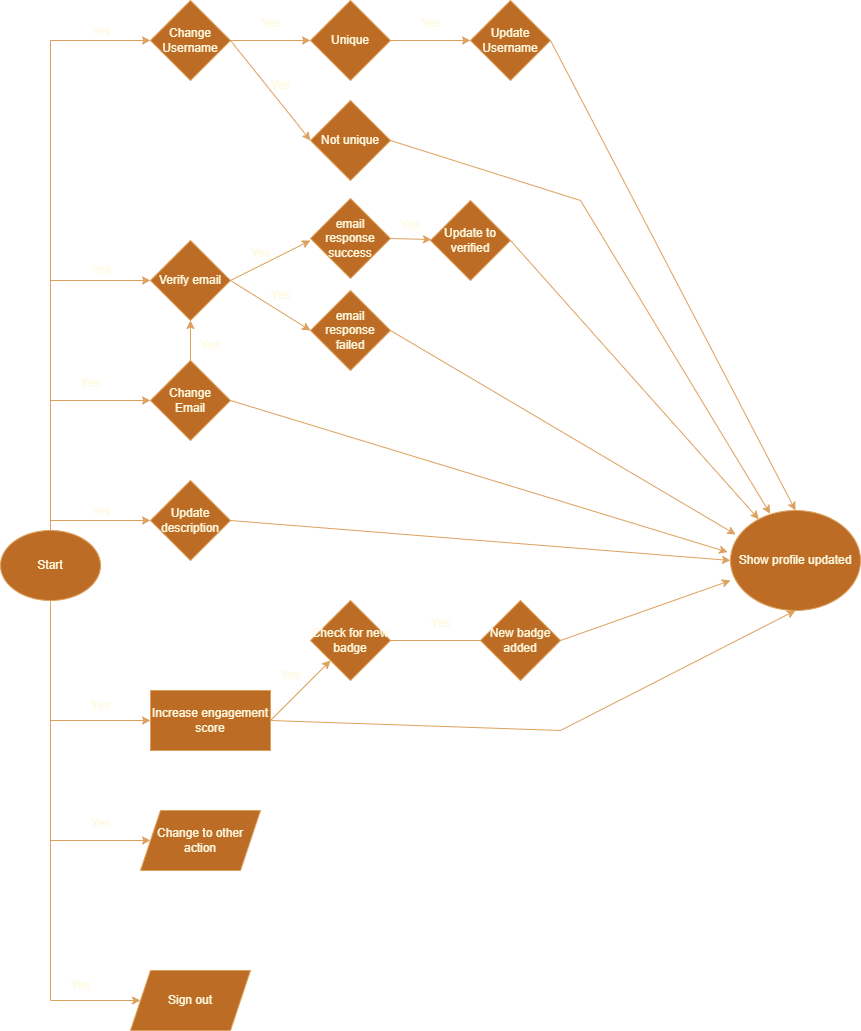

The diagram above was exported from draw.io. Its source (the exported page's mxGraphModel, read from the mxfile embedded in the PNG):
<mxGraphModel dx="1050" dy="522" grid="1" gridSize="10" guides="1" tooltips="1" connect="1" arrows="0" fold="1" page="1" pageScale="1" pageWidth="850" pageHeight="1100" background="#000000" math="0" shadow="0">
  <root>
    <mxCell id="0" />
    <mxCell id="1" parent="0" />
    <mxCell id="6E48CfYZwbGbyHWIyDzm-1" value="Start" style="ellipse;whiteSpace=wrap;html=1;labelBackgroundColor=none;fillColor=#BC6C25;strokeColor=#DDA15E;fontColor=#FEFAE0;" vertex="1" parent="1">
      <mxGeometry x="10" y="570" width="100" height="70" as="geometry" />
    </mxCell>
    <mxCell id="6E48CfYZwbGbyHWIyDzm-3" value="" style="endArrow=none;html=1;rounded=0;exitX=0.5;exitY=0;exitDx=0;exitDy=0;labelBackgroundColor=none;strokeColor=#DDA15E;fontColor=default;" edge="1" parent="1" source="6E48CfYZwbGbyHWIyDzm-1">
      <mxGeometry width="50" height="50" relative="1" as="geometry">
        <mxPoint x="400" y="370" as="sourcePoint" />
        <mxPoint x="60" y="80" as="targetPoint" />
      </mxGeometry>
    </mxCell>
    <mxCell id="6E48CfYZwbGbyHWIyDzm-4" value="" style="endArrow=none;html=1;rounded=0;entryX=0.5;entryY=1;entryDx=0;entryDy=0;labelBackgroundColor=none;strokeColor=#DDA15E;fontColor=default;" edge="1" parent="1" target="6E48CfYZwbGbyHWIyDzm-1">
      <mxGeometry width="50" height="50" relative="1" as="geometry">
        <mxPoint x="60" y="1040" as="sourcePoint" />
        <mxPoint x="450" y="820" as="targetPoint" />
      </mxGeometry>
    </mxCell>
    <mxCell id="6E48CfYZwbGbyHWIyDzm-5" value="" style="endArrow=classic;html=1;rounded=0;labelBackgroundColor=none;strokeColor=#DDA15E;fontColor=default;" edge="1" parent="1">
      <mxGeometry width="50" height="50" relative="1" as="geometry">
        <mxPoint x="60" y="80" as="sourcePoint" />
        <mxPoint x="160" y="80" as="targetPoint" />
      </mxGeometry>
    </mxCell>
    <mxCell id="6E48CfYZwbGbyHWIyDzm-6" value="Yes" style="edgeLabel;html=1;align=center;verticalAlign=middle;resizable=0;points=[];labelBackgroundColor=none;fontColor=#FEFAE0;" vertex="1" connectable="0" parent="6E48CfYZwbGbyHWIyDzm-5">
      <mxGeometry x="-0.064" y="4" relative="1" as="geometry">
        <mxPoint x="3" y="-6" as="offset" />
      </mxGeometry>
    </mxCell>
    <mxCell id="6E48CfYZwbGbyHWIyDzm-7" value="Change Username" style="rhombus;whiteSpace=wrap;html=1;labelBackgroundColor=none;fillColor=#BC6C25;strokeColor=#DDA15E;fontColor=#FEFAE0;" vertex="1" parent="1">
      <mxGeometry x="160" y="40" width="80" height="80" as="geometry" />
    </mxCell>
    <mxCell id="6E48CfYZwbGbyHWIyDzm-8" value="" style="endArrow=classic;html=1;rounded=0;labelBackgroundColor=none;strokeColor=#DDA15E;fontColor=default;" edge="1" parent="1">
      <mxGeometry width="50" height="50" relative="1" as="geometry">
        <mxPoint x="60" y="560" as="sourcePoint" />
        <mxPoint x="160" y="560" as="targetPoint" />
        <Array as="points" />
      </mxGeometry>
    </mxCell>
    <mxCell id="6E48CfYZwbGbyHWIyDzm-9" value="Yes" style="edgeLabel;html=1;align=center;verticalAlign=middle;resizable=0;points=[];labelBackgroundColor=none;fontColor=#FEFAE0;" vertex="1" connectable="0" parent="6E48CfYZwbGbyHWIyDzm-8">
      <mxGeometry x="0.036" y="7" relative="1" as="geometry">
        <mxPoint x="-2" y="-3" as="offset" />
      </mxGeometry>
    </mxCell>
    <mxCell id="6E48CfYZwbGbyHWIyDzm-10" value="Update description" style="rhombus;whiteSpace=wrap;html=1;labelBackgroundColor=none;fillColor=#BC6C25;strokeColor=#DDA15E;fontColor=#FEFAE0;" vertex="1" parent="1">
      <mxGeometry x="160" y="520" width="80" height="80" as="geometry" />
    </mxCell>
    <mxCell id="6E48CfYZwbGbyHWIyDzm-11" value="" style="endArrow=classic;html=1;rounded=0;labelBackgroundColor=none;strokeColor=#DDA15E;fontColor=default;" edge="1" parent="1">
      <mxGeometry width="50" height="50" relative="1" as="geometry">
        <mxPoint x="60" y="320" as="sourcePoint" />
        <mxPoint x="160" y="320" as="targetPoint" />
      </mxGeometry>
    </mxCell>
    <mxCell id="6E48CfYZwbGbyHWIyDzm-12" value="Yes" style="edgeLabel;html=1;align=center;verticalAlign=middle;resizable=0;points=[];labelBackgroundColor=none;fontColor=#FEFAE0;" vertex="1" connectable="0" parent="6E48CfYZwbGbyHWIyDzm-11">
      <mxGeometry x="0.056" y="-4" relative="1" as="geometry">
        <mxPoint x="-3" y="-16" as="offset" />
      </mxGeometry>
    </mxCell>
    <mxCell id="6E48CfYZwbGbyHWIyDzm-13" value="Verify email" style="rhombus;whiteSpace=wrap;html=1;labelBackgroundColor=none;fillColor=#BC6C25;strokeColor=#DDA15E;fontColor=#FEFAE0;" vertex="1" parent="1">
      <mxGeometry x="160" y="280" width="80" height="80" as="geometry" />
    </mxCell>
    <mxCell id="6E48CfYZwbGbyHWIyDzm-14" value="" style="endArrow=classic;html=1;rounded=0;exitX=1;exitY=0.5;exitDx=0;exitDy=0;labelBackgroundColor=none;strokeColor=#DDA15E;fontColor=default;" edge="1" parent="1" source="6E48CfYZwbGbyHWIyDzm-13">
      <mxGeometry width="50" height="50" relative="1" as="geometry">
        <mxPoint x="400" y="270" as="sourcePoint" />
        <mxPoint x="320" y="280" as="targetPoint" />
      </mxGeometry>
    </mxCell>
    <mxCell id="6E48CfYZwbGbyHWIyDzm-15" value="Yes" style="text;html=1;align=center;verticalAlign=middle;resizable=0;points=[];autosize=1;strokeColor=none;fillColor=none;labelBackgroundColor=none;fontColor=#FEFAE0;" vertex="1" parent="1">
      <mxGeometry x="250" y="278" width="40" height="30" as="geometry" />
    </mxCell>
    <mxCell id="6E48CfYZwbGbyHWIyDzm-16" value="" style="endArrow=classic;html=1;rounded=0;exitX=1;exitY=0.5;exitDx=0;exitDy=0;entryX=0;entryY=0.5;entryDx=0;entryDy=0;labelBackgroundColor=none;strokeColor=#DDA15E;fontColor=default;" edge="1" parent="1" source="6E48CfYZwbGbyHWIyDzm-13" target="6E48CfYZwbGbyHWIyDzm-19">
      <mxGeometry width="50" height="50" relative="1" as="geometry">
        <mxPoint x="400" y="270" as="sourcePoint" />
        <mxPoint x="320" y="360" as="targetPoint" />
      </mxGeometry>
    </mxCell>
    <mxCell id="6E48CfYZwbGbyHWIyDzm-17" value="Yes" style="text;html=1;align=center;verticalAlign=middle;resizable=0;points=[];autosize=1;strokeColor=none;fillColor=none;labelBackgroundColor=none;fontColor=#FEFAE0;" vertex="1" parent="1">
      <mxGeometry x="270" y="320" width="40" height="30" as="geometry" />
    </mxCell>
    <mxCell id="6E48CfYZwbGbyHWIyDzm-18" value="email response success" style="rhombus;whiteSpace=wrap;html=1;labelBackgroundColor=none;fillColor=#BC6C25;strokeColor=#DDA15E;fontColor=#FEFAE0;" vertex="1" parent="1">
      <mxGeometry x="320" y="238" width="80" height="80" as="geometry" />
    </mxCell>
    <mxCell id="6E48CfYZwbGbyHWIyDzm-19" value="email response failed" style="rhombus;whiteSpace=wrap;html=1;labelBackgroundColor=none;fillColor=#BC6C25;strokeColor=#DDA15E;fontColor=#FEFAE0;" vertex="1" parent="1">
      <mxGeometry x="320" y="330" width="80" height="80" as="geometry" />
    </mxCell>
    <mxCell id="6E48CfYZwbGbyHWIyDzm-20" value="" style="endArrow=classic;html=1;rounded=0;exitX=1;exitY=0.5;exitDx=0;exitDy=0;labelBackgroundColor=none;strokeColor=#DDA15E;fontColor=default;" edge="1" parent="1" source="6E48CfYZwbGbyHWIyDzm-18" target="6E48CfYZwbGbyHWIyDzm-21">
      <mxGeometry width="50" height="50" relative="1" as="geometry">
        <mxPoint x="400" y="270" as="sourcePoint" />
        <mxPoint x="480" y="280" as="targetPoint" />
      </mxGeometry>
    </mxCell>
    <mxCell id="6E48CfYZwbGbyHWIyDzm-21" value="Update to verified" style="rhombus;whiteSpace=wrap;html=1;labelBackgroundColor=none;fillColor=#BC6C25;strokeColor=#DDA15E;fontColor=#FEFAE0;" vertex="1" parent="1">
      <mxGeometry x="440" y="240" width="80" height="80" as="geometry" />
    </mxCell>
    <mxCell id="6E48CfYZwbGbyHWIyDzm-22" value="Yes" style="text;html=1;align=center;verticalAlign=middle;resizable=0;points=[];autosize=1;strokeColor=none;fillColor=none;labelBackgroundColor=none;fontColor=#FEFAE0;" vertex="1" parent="1">
      <mxGeometry x="400" y="250" width="40" height="30" as="geometry" />
    </mxCell>
    <mxCell id="6E48CfYZwbGbyHWIyDzm-23" value="" style="endArrow=classic;html=1;rounded=0;labelBackgroundColor=none;strokeColor=#DDA15E;fontColor=default;" edge="1" parent="1" target="6E48CfYZwbGbyHWIyDzm-24">
      <mxGeometry width="50" height="50" relative="1" as="geometry">
        <mxPoint x="60" y="440" as="sourcePoint" />
        <mxPoint x="160" y="440" as="targetPoint" />
      </mxGeometry>
    </mxCell>
    <mxCell id="6E48CfYZwbGbyHWIyDzm-25" value="" style="endArrow=classic;html=1;rounded=0;entryX=0.5;entryY=1;entryDx=0;entryDy=0;labelBackgroundColor=none;strokeColor=#DDA15E;fontColor=default;" edge="1" parent="1" source="6E48CfYZwbGbyHWIyDzm-24" target="6E48CfYZwbGbyHWIyDzm-13">
      <mxGeometry width="50" height="50" relative="1" as="geometry">
        <mxPoint x="450" y="220" as="sourcePoint" />
        <mxPoint x="400" y="270" as="targetPoint" />
      </mxGeometry>
    </mxCell>
    <mxCell id="6E48CfYZwbGbyHWIyDzm-24" value="Change&lt;br style=&quot;border-color: var(--border-color);&quot;&gt;Email" style="rhombus;whiteSpace=wrap;html=1;labelBackgroundColor=none;fillColor=#BC6C25;strokeColor=#DDA15E;fontColor=#FEFAE0;" vertex="1" parent="1">
      <mxGeometry x="160" y="400" width="80" height="80" as="geometry" />
    </mxCell>
    <mxCell id="6E48CfYZwbGbyHWIyDzm-26" value="Yes" style="text;html=1;align=center;verticalAlign=middle;resizable=0;points=[];autosize=1;strokeColor=none;fillColor=none;labelBackgroundColor=none;fontColor=#FEFAE0;" vertex="1" parent="1">
      <mxGeometry x="200" y="370" width="40" height="30" as="geometry" />
    </mxCell>
    <mxCell id="6E48CfYZwbGbyHWIyDzm-27" value="" style="endArrow=classic;html=1;rounded=0;exitX=1;exitY=0.5;exitDx=0;exitDy=0;labelBackgroundColor=none;strokeColor=#DDA15E;fontColor=default;" edge="1" parent="1" source="6E48CfYZwbGbyHWIyDzm-7">
      <mxGeometry width="50" height="50" relative="1" as="geometry">
        <mxPoint x="400" y="270" as="sourcePoint" />
        <mxPoint x="320" y="80" as="targetPoint" />
      </mxGeometry>
    </mxCell>
    <mxCell id="6E48CfYZwbGbyHWIyDzm-28" value="Yes" style="text;html=1;align=center;verticalAlign=middle;resizable=0;points=[];autosize=1;strokeColor=none;fillColor=none;labelBackgroundColor=none;fontColor=#FEFAE0;" vertex="1" parent="1">
      <mxGeometry x="260" y="48" width="40" height="30" as="geometry" />
    </mxCell>
    <mxCell id="6E48CfYZwbGbyHWIyDzm-29" value="Unique" style="rhombus;whiteSpace=wrap;html=1;labelBackgroundColor=none;fillColor=#BC6C25;strokeColor=#DDA15E;fontColor=#FEFAE0;" vertex="1" parent="1">
      <mxGeometry x="320" y="40" width="80" height="80" as="geometry" />
    </mxCell>
    <mxCell id="6E48CfYZwbGbyHWIyDzm-30" value="" style="endArrow=classic;html=1;rounded=0;exitX=1;exitY=0.5;exitDx=0;exitDy=0;labelBackgroundColor=none;strokeColor=#DDA15E;fontColor=default;" edge="1" parent="1" source="6E48CfYZwbGbyHWIyDzm-29">
      <mxGeometry width="50" height="50" relative="1" as="geometry">
        <mxPoint x="400" y="270" as="sourcePoint" />
        <mxPoint x="480" y="80" as="targetPoint" />
      </mxGeometry>
    </mxCell>
    <mxCell id="6E48CfYZwbGbyHWIyDzm-31" value="Yes" style="text;html=1;align=center;verticalAlign=middle;resizable=0;points=[];autosize=1;strokeColor=none;fillColor=none;labelBackgroundColor=none;fontColor=#FEFAE0;" vertex="1" parent="1">
      <mxGeometry x="420" y="48" width="40" height="30" as="geometry" />
    </mxCell>
    <mxCell id="6E48CfYZwbGbyHWIyDzm-32" value="Update Username" style="rhombus;whiteSpace=wrap;html=1;labelBackgroundColor=none;fillColor=#BC6C25;strokeColor=#DDA15E;fontColor=#FEFAE0;" vertex="1" parent="1">
      <mxGeometry x="480" y="40" width="80" height="80" as="geometry" />
    </mxCell>
    <mxCell id="6E48CfYZwbGbyHWIyDzm-33" value="Not unique" style="rhombus;whiteSpace=wrap;html=1;labelBackgroundColor=none;fillColor=#BC6C25;strokeColor=#DDA15E;fontColor=#FEFAE0;" vertex="1" parent="1">
      <mxGeometry x="320" y="140" width="80" height="80" as="geometry" />
    </mxCell>
    <mxCell id="6E48CfYZwbGbyHWIyDzm-34" value="" style="endArrow=classic;html=1;rounded=0;exitX=1;exitY=0.5;exitDx=0;exitDy=0;entryX=0;entryY=0.5;entryDx=0;entryDy=0;labelBackgroundColor=none;strokeColor=#DDA15E;fontColor=default;" edge="1" parent="1" source="6E48CfYZwbGbyHWIyDzm-7" target="6E48CfYZwbGbyHWIyDzm-33">
      <mxGeometry width="50" height="50" relative="1" as="geometry">
        <mxPoint x="400" y="270" as="sourcePoint" />
        <mxPoint x="450" y="220" as="targetPoint" />
      </mxGeometry>
    </mxCell>
    <mxCell id="6E48CfYZwbGbyHWIyDzm-35" value="Yes" style="text;html=1;align=center;verticalAlign=middle;resizable=0;points=[];autosize=1;strokeColor=none;fillColor=none;labelBackgroundColor=none;fontColor=#FEFAE0;" vertex="1" parent="1">
      <mxGeometry x="270" y="110" width="40" height="30" as="geometry" />
    </mxCell>
    <mxCell id="6E48CfYZwbGbyHWIyDzm-36" value="Yes" style="text;html=1;align=center;verticalAlign=middle;resizable=0;points=[];autosize=1;strokeColor=none;fillColor=none;labelBackgroundColor=none;fontColor=#FEFAE0;" vertex="1" parent="1">
      <mxGeometry x="80" y="408" width="40" height="30" as="geometry" />
    </mxCell>
    <mxCell id="6E48CfYZwbGbyHWIyDzm-37" value="" style="endArrow=classic;html=1;rounded=0;labelBackgroundColor=none;strokeColor=#DDA15E;fontColor=default;" edge="1" parent="1">
      <mxGeometry width="50" height="50" relative="1" as="geometry">
        <mxPoint x="60" y="760" as="sourcePoint" />
        <mxPoint x="160" y="760" as="targetPoint" />
      </mxGeometry>
    </mxCell>
    <mxCell id="6E48CfYZwbGbyHWIyDzm-38" value="Yes" style="text;html=1;align=center;verticalAlign=middle;resizable=0;points=[];autosize=1;strokeColor=none;fillColor=none;labelBackgroundColor=none;fontColor=#FEFAE0;" vertex="1" parent="1">
      <mxGeometry x="90" y="730" width="40" height="30" as="geometry" />
    </mxCell>
    <mxCell id="6E48CfYZwbGbyHWIyDzm-39" value="Increase engagement score" style="rounded=0;whiteSpace=wrap;html=1;labelBackgroundColor=none;fillColor=#BC6C25;strokeColor=#DDA15E;fontColor=#FEFAE0;" vertex="1" parent="1">
      <mxGeometry x="160" y="730" width="120" height="60" as="geometry" />
    </mxCell>
    <mxCell id="6E48CfYZwbGbyHWIyDzm-40" value="" style="endArrow=classic;html=1;rounded=0;labelBackgroundColor=none;strokeColor=#DDA15E;fontColor=default;" edge="1" parent="1">
      <mxGeometry width="50" height="50" relative="1" as="geometry">
        <mxPoint x="60" y="880" as="sourcePoint" />
        <mxPoint x="160" y="880" as="targetPoint" />
      </mxGeometry>
    </mxCell>
    <mxCell id="6E48CfYZwbGbyHWIyDzm-41" value="Yes" style="text;html=1;align=center;verticalAlign=middle;resizable=0;points=[];autosize=1;strokeColor=none;fillColor=none;labelBackgroundColor=none;fontColor=#FEFAE0;" vertex="1" parent="1">
      <mxGeometry x="90" y="848" width="40" height="30" as="geometry" />
    </mxCell>
    <mxCell id="6E48CfYZwbGbyHWIyDzm-42" value="Change to other action" style="shape=parallelogram;perimeter=parallelogramPerimeter;whiteSpace=wrap;html=1;fixedSize=1;labelBackgroundColor=none;fillColor=#BC6C25;strokeColor=#DDA15E;fontColor=#FEFAE0;" vertex="1" parent="1">
      <mxGeometry x="150" y="850" width="120" height="60" as="geometry" />
    </mxCell>
    <mxCell id="6E48CfYZwbGbyHWIyDzm-43" value="" style="endArrow=classic;html=1;rounded=0;labelBackgroundColor=none;strokeColor=#DDA15E;fontColor=default;" edge="1" parent="1" target="6E48CfYZwbGbyHWIyDzm-44">
      <mxGeometry width="50" height="50" relative="1" as="geometry">
        <mxPoint x="60" y="1040" as="sourcePoint" />
        <mxPoint x="200" y="1040" as="targetPoint" />
      </mxGeometry>
    </mxCell>
    <mxCell id="6E48CfYZwbGbyHWIyDzm-44" value="Sign out" style="shape=parallelogram;perimeter=parallelogramPerimeter;whiteSpace=wrap;html=1;fixedSize=1;labelBackgroundColor=none;fillColor=#BC6C25;strokeColor=#DDA15E;fontColor=#FEFAE0;" vertex="1" parent="1">
      <mxGeometry x="140" y="1010" width="120" height="60" as="geometry" />
    </mxCell>
    <mxCell id="6E48CfYZwbGbyHWIyDzm-45" value="Yes" style="text;html=1;align=center;verticalAlign=middle;resizable=0;points=[];autosize=1;strokeColor=none;fillColor=none;labelBackgroundColor=none;fontColor=#FEFAE0;" vertex="1" parent="1">
      <mxGeometry x="70" y="1010" width="40" height="30" as="geometry" />
    </mxCell>
    <mxCell id="6E48CfYZwbGbyHWIyDzm-46" value="" style="endArrow=classic;html=1;rounded=0;exitX=1;exitY=0.5;exitDx=0;exitDy=0;labelBackgroundColor=none;strokeColor=#DDA15E;fontColor=default;" edge="1" parent="1" source="6E48CfYZwbGbyHWIyDzm-39" target="6E48CfYZwbGbyHWIyDzm-47">
      <mxGeometry width="50" height="50" relative="1" as="geometry">
        <mxPoint x="400" y="770" as="sourcePoint" />
        <mxPoint x="360" y="680" as="targetPoint" />
      </mxGeometry>
    </mxCell>
    <mxCell id="6E48CfYZwbGbyHWIyDzm-47" value="Check for new badge" style="rhombus;whiteSpace=wrap;html=1;labelBackgroundColor=none;fillColor=#BC6C25;strokeColor=#DDA15E;fontColor=#FEFAE0;" vertex="1" parent="1">
      <mxGeometry x="320" y="640" width="80" height="80" as="geometry" />
    </mxCell>
    <mxCell id="6E48CfYZwbGbyHWIyDzm-48" value="Yes" style="text;html=1;align=center;verticalAlign=middle;resizable=0;points=[];autosize=1;strokeColor=none;fillColor=none;labelBackgroundColor=none;fontColor=#FEFAE0;" vertex="1" parent="1">
      <mxGeometry x="280" y="700" width="40" height="30" as="geometry" />
    </mxCell>
    <mxCell id="6E48CfYZwbGbyHWIyDzm-49" value="" style="endArrow=classic;html=1;rounded=0;exitX=1;exitY=0.5;exitDx=0;exitDy=0;labelBackgroundColor=none;strokeColor=#DDA15E;fontColor=default;" edge="1" parent="1" source="6E48CfYZwbGbyHWIyDzm-47">
      <mxGeometry width="50" height="50" relative="1" as="geometry">
        <mxPoint x="400" y="770" as="sourcePoint" />
        <mxPoint x="520" y="680" as="targetPoint" />
      </mxGeometry>
    </mxCell>
    <mxCell id="6E48CfYZwbGbyHWIyDzm-50" value="Yes" style="text;html=1;align=center;verticalAlign=middle;resizable=0;points=[];autosize=1;strokeColor=none;fillColor=none;labelBackgroundColor=none;fontColor=#FEFAE0;" vertex="1" parent="1">
      <mxGeometry x="430" y="648" width="40" height="30" as="geometry" />
    </mxCell>
    <mxCell id="6E48CfYZwbGbyHWIyDzm-51" value="New badge added" style="rhombus;whiteSpace=wrap;html=1;labelBackgroundColor=none;fillColor=#BC6C25;strokeColor=#DDA15E;fontColor=#FEFAE0;" vertex="1" parent="1">
      <mxGeometry x="490" y="640" width="80" height="80" as="geometry" />
    </mxCell>
    <mxCell id="6E48CfYZwbGbyHWIyDzm-52" value="Show profile updated" style="ellipse;whiteSpace=wrap;html=1;labelBackgroundColor=none;fillColor=#BC6C25;strokeColor=#DDA15E;fontColor=#FEFAE0;" vertex="1" parent="1">
      <mxGeometry x="740" y="550" width="130" height="100" as="geometry" />
    </mxCell>
    <mxCell id="6E48CfYZwbGbyHWIyDzm-53" value="" style="endArrow=classic;html=1;rounded=0;exitX=1;exitY=0.5;exitDx=0;exitDy=0;entryX=0.5;entryY=0;entryDx=0;entryDy=0;labelBackgroundColor=none;strokeColor=#DDA15E;fontColor=default;" edge="1" parent="1" source="6E48CfYZwbGbyHWIyDzm-32" target="6E48CfYZwbGbyHWIyDzm-52">
      <mxGeometry width="50" height="50" relative="1" as="geometry">
        <mxPoint x="400" y="280" as="sourcePoint" />
        <mxPoint x="450" y="230" as="targetPoint" />
      </mxGeometry>
    </mxCell>
    <mxCell id="6E48CfYZwbGbyHWIyDzm-55" value="" style="endArrow=classic;html=1;rounded=0;exitX=1;exitY=0.5;exitDx=0;exitDy=0;entryX=0.305;entryY=0.032;entryDx=0;entryDy=0;entryPerimeter=0;labelBackgroundColor=none;strokeColor=#DDA15E;fontColor=default;" edge="1" parent="1" source="6E48CfYZwbGbyHWIyDzm-33" target="6E48CfYZwbGbyHWIyDzm-52">
      <mxGeometry width="50" height="50" relative="1" as="geometry">
        <mxPoint x="400" y="350" as="sourcePoint" />
        <mxPoint x="780" y="540" as="targetPoint" />
        <Array as="points">
          <mxPoint x="590" y="240" />
        </Array>
      </mxGeometry>
    </mxCell>
    <mxCell id="6E48CfYZwbGbyHWIyDzm-56" value="" style="endArrow=classic;html=1;rounded=0;exitX=1;exitY=0.5;exitDx=0;exitDy=0;labelBackgroundColor=none;strokeColor=#DDA15E;fontColor=default;" edge="1" parent="1" source="6E48CfYZwbGbyHWIyDzm-21" target="6E48CfYZwbGbyHWIyDzm-52">
      <mxGeometry width="50" height="50" relative="1" as="geometry">
        <mxPoint x="400" y="350" as="sourcePoint" />
        <mxPoint x="450" y="300" as="targetPoint" />
      </mxGeometry>
    </mxCell>
    <mxCell id="6E48CfYZwbGbyHWIyDzm-57" value="" style="endArrow=classic;html=1;rounded=0;exitX=1;exitY=0.5;exitDx=0;exitDy=0;entryX=0.04;entryY=0.24;entryDx=0;entryDy=0;entryPerimeter=0;labelBackgroundColor=none;strokeColor=#DDA15E;fontColor=default;" edge="1" parent="1" source="6E48CfYZwbGbyHWIyDzm-19" target="6E48CfYZwbGbyHWIyDzm-52">
      <mxGeometry width="50" height="50" relative="1" as="geometry">
        <mxPoint x="400" y="450" as="sourcePoint" />
        <mxPoint x="450" y="400" as="targetPoint" />
      </mxGeometry>
    </mxCell>
    <mxCell id="6E48CfYZwbGbyHWIyDzm-58" value="" style="endArrow=classic;html=1;rounded=0;exitX=1;exitY=0.5;exitDx=0;exitDy=0;entryX=-0.022;entryY=0.416;entryDx=0;entryDy=0;entryPerimeter=0;labelBackgroundColor=none;strokeColor=#DDA15E;fontColor=default;" edge="1" parent="1" source="6E48CfYZwbGbyHWIyDzm-24" target="6E48CfYZwbGbyHWIyDzm-52">
      <mxGeometry width="50" height="50" relative="1" as="geometry">
        <mxPoint x="400" y="450" as="sourcePoint" />
        <mxPoint x="450" y="400" as="targetPoint" />
      </mxGeometry>
    </mxCell>
    <mxCell id="6E48CfYZwbGbyHWIyDzm-59" value="" style="endArrow=classic;html=1;rounded=0;exitX=1;exitY=0.5;exitDx=0;exitDy=0;entryX=0;entryY=0.5;entryDx=0;entryDy=0;labelBackgroundColor=none;strokeColor=#DDA15E;fontColor=default;" edge="1" parent="1" source="6E48CfYZwbGbyHWIyDzm-10" target="6E48CfYZwbGbyHWIyDzm-52">
      <mxGeometry width="50" height="50" relative="1" as="geometry">
        <mxPoint x="400" y="650" as="sourcePoint" />
        <mxPoint x="450" y="600" as="targetPoint" />
      </mxGeometry>
    </mxCell>
    <mxCell id="6E48CfYZwbGbyHWIyDzm-60" value="" style="endArrow=classic;html=1;rounded=0;exitX=1;exitY=0.5;exitDx=0;exitDy=0;entryX=0;entryY=0.7;entryDx=0;entryDy=0;entryPerimeter=0;labelBackgroundColor=none;strokeColor=#DDA15E;fontColor=default;" edge="1" parent="1" source="6E48CfYZwbGbyHWIyDzm-51" target="6E48CfYZwbGbyHWIyDzm-52">
      <mxGeometry width="50" height="50" relative="1" as="geometry">
        <mxPoint x="640" y="750" as="sourcePoint" />
        <mxPoint x="690" y="700" as="targetPoint" />
      </mxGeometry>
    </mxCell>
    <mxCell id="6E48CfYZwbGbyHWIyDzm-61" value="" style="endArrow=classic;html=1;rounded=0;entryX=0.5;entryY=1;entryDx=0;entryDy=0;labelBackgroundColor=none;strokeColor=#DDA15E;fontColor=default;" edge="1" parent="1" target="6E48CfYZwbGbyHWIyDzm-52">
      <mxGeometry width="50" height="50" relative="1" as="geometry">
        <mxPoint x="280" y="760" as="sourcePoint" />
        <mxPoint x="690" y="700" as="targetPoint" />
        <Array as="points">
          <mxPoint x="570" y="770" />
        </Array>
      </mxGeometry>
    </mxCell>
  </root>
</mxGraphModel>